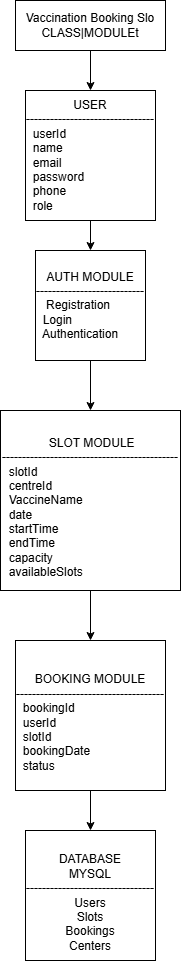

The diagram above was exported from draw.io. Its source (the exported page's mxGraphModel, read from the mxfile embedded in the PNG):
<mxGraphModel dx="890" dy="503" grid="1" gridSize="10" guides="1" tooltips="1" connect="1" arrows="1" fold="1" page="1" pageScale="1" pageWidth="850" pageHeight="1100" math="0" shadow="0">
  <root>
    <mxCell id="0" />
    <mxCell id="1" parent="0" />
    <mxCell id="B04SzZlXFVXRc2KbjK7A-3" edge="1" parent="1" source="B04SzZlXFVXRc2KbjK7A-1" style="edgeStyle=orthogonalEdgeStyle;rounded=0;orthogonalLoop=1;jettySize=auto;html=1;" target="B04SzZlXFVXRc2KbjK7A-2" value="">
      <mxGeometry relative="1" as="geometry" />
    </mxCell>
    <mxCell id="B04SzZlXFVXRc2KbjK7A-1" parent="1" style="rounded=0;whiteSpace=wrap;html=1;" value="Vaccination Booking Slo&lt;div&gt;CLASS|MODULEt&lt;/div&gt;" vertex="1">
      <mxGeometry height="50" width="150" x="70" y="40" as="geometry" />
    </mxCell>
    <mxCell id="B04SzZlXFVXRc2KbjK7A-5" edge="1" parent="1" source="B04SzZlXFVXRc2KbjK7A-2" style="edgeStyle=orthogonalEdgeStyle;rounded=0;orthogonalLoop=1;jettySize=auto;html=1;" target="B04SzZlXFVXRc2KbjK7A-4" value="">
      <mxGeometry relative="1" as="geometry" />
    </mxCell>
    <mxCell id="B04SzZlXFVXRc2KbjK7A-2" parent="1" style="whiteSpace=wrap;html=1;aspect=fixed;" value="&lt;br&gt; USER&lt;div&gt;&lt;span style=&quot;background-color: transparent; color: light-dark(rgb(0, 0, 0), rgb(255, 255, 255));&quot;&gt;-------------------------------&lt;/span&gt;&lt;span style=&quot;background-color: transparent; color: light-dark(rgb(0, 0, 0), rgb(255, 255, 255));&quot;&gt;-&lt;/span&gt;&lt;/div&gt;&lt;div style=&quot;text-align: left;&quot;&gt;&lt;span style=&quot;background-color: transparent; color: light-dark(rgb(0, 0, 0), rgb(255, 255, 255));&quot;&gt;&amp;nbsp; userId&lt;/span&gt;&lt;/div&gt;&lt;div style=&quot;text-align: left;&quot;&gt;&lt;span style=&quot;background-color: transparent; color: light-dark(rgb(0, 0, 0), rgb(255, 255, 255));&quot;&gt;&amp;nbsp; name&lt;/span&gt;&lt;/div&gt;&lt;div style=&quot;text-align: left;&quot;&gt;&lt;span style=&quot;background-color: transparent; color: light-dark(rgb(0, 0, 0), rgb(255, 255, 255));&quot;&gt;&amp;nbsp; email&lt;/span&gt;&lt;/div&gt;&lt;div style=&quot;text-align: left;&quot;&gt;&lt;span style=&quot;background-color: transparent; color: light-dark(rgb(0, 0, 0), rgb(255, 255, 255));&quot;&gt;&amp;nbsp; password&lt;/span&gt;&lt;/div&gt;&lt;div style=&quot;text-align: left;&quot;&gt;&lt;span style=&quot;background-color: transparent; color: light-dark(rgb(0, 0, 0), rgb(255, 255, 255));&quot;&gt;&amp;nbsp; phone&lt;/span&gt;&lt;/div&gt;&lt;div style=&quot;text-align: left;&quot;&gt;&lt;span style=&quot;background-color: transparent; color: light-dark(rgb(0, 0, 0), rgb(255, 255, 255)); text-align: center;&quot;&gt;&amp;nbsp; role&amp;nbsp;&lt;/span&gt;&lt;/div&gt;&lt;div&gt;&lt;div&gt;&lt;br&gt;&lt;/div&gt;&lt;/div&gt;" vertex="1">
      <mxGeometry height="130" width="130" x="80" y="130" as="geometry" />
    </mxCell>
    <mxCell id="B04SzZlXFVXRc2KbjK7A-7" edge="1" parent="1" source="B04SzZlXFVXRc2KbjK7A-4" style="edgeStyle=orthogonalEdgeStyle;rounded=0;orthogonalLoop=1;jettySize=auto;html=1;" target="B04SzZlXFVXRc2KbjK7A-6" value="">
      <mxGeometry relative="1" as="geometry" />
    </mxCell>
    <mxCell id="B04SzZlXFVXRc2KbjK7A-4" parent="1" style="whiteSpace=wrap;html=1;aspect=fixed;" value="&lt;br&gt;AUTH MODULE&lt;div style=&quot;text-align: left;&quot;&gt;&lt;span style=&quot;background-color: transparent; color: light-dark(rgb(0, 0, 0), rgb(255, 255, 255));&quot;&gt;---------------------------&amp;nbsp; &amp;nbsp;Registration&lt;/span&gt;&lt;/div&gt;&lt;div style=&quot;text-align: left;&quot;&gt;&lt;span style=&quot;background-color: transparent; color: light-dark(rgb(0, 0, 0), rgb(255, 255, 255)); text-align: center;&quot;&gt;&amp;nbsp; Login&lt;/span&gt;&lt;/div&gt;&lt;div style=&quot;text-align: left;&quot;&gt;&lt;span style=&quot;background-color: transparent; color: light-dark(rgb(0, 0, 0), rgb(255, 255, 255)); text-align: center;&quot;&gt;&amp;nbsp; Authentication&amp;nbsp;&amp;nbsp;&lt;/span&gt;&lt;/div&gt;&lt;div&gt;&lt;br&gt;&lt;/div&gt;" vertex="1">
      <mxGeometry height="110" width="110" x="90" y="290" as="geometry" />
    </mxCell>
    <mxCell id="B04SzZlXFVXRc2KbjK7A-9" edge="1" parent="1" source="B04SzZlXFVXRc2KbjK7A-6" style="edgeStyle=orthogonalEdgeStyle;rounded=0;orthogonalLoop=1;jettySize=auto;html=1;" target="B04SzZlXFVXRc2KbjK7A-8" value="">
      <mxGeometry relative="1" as="geometry" />
    </mxCell>
    <mxCell id="B04SzZlXFVXRc2KbjK7A-6" parent="1" style="whiteSpace=wrap;html=1;aspect=fixed;" value="&lt;br&gt;&lt;div&gt;&amp;nbsp;SLOT MODULE&lt;/div&gt;&lt;div&gt;&lt;span style=&quot;background-color: transparent; color: light-dark(rgb(0, 0, 0), rgb(255, 255, 255));&quot;&gt;--------------------------------------------&lt;/span&gt;&lt;/div&gt;&lt;div style=&quot;text-align: left;&quot;&gt;&amp;nbsp; slotId&lt;/div&gt;&lt;div style=&quot;text-align: left;&quot;&gt;&amp;nbsp; centreId&amp;nbsp;&lt;/div&gt;&lt;div style=&quot;text-align: left;&quot;&gt;&amp;nbsp; VaccineName&lt;/div&gt;&lt;div style=&quot;text-align: left;&quot;&gt;&amp;nbsp; date&lt;/div&gt;&lt;div style=&quot;text-align: left;&quot;&gt;&amp;nbsp; startTime&lt;/div&gt;&lt;div style=&quot;text-align: left;&quot;&gt;&amp;nbsp; endTime&lt;/div&gt;&lt;div style=&quot;text-align: left;&quot;&gt;&amp;nbsp; capacity&lt;/div&gt;&lt;div style=&quot;text-align: left;&quot;&gt;&amp;nbsp; availableSlots&lt;/div&gt;" vertex="1">
      <mxGeometry height="180" width="180" x="55" y="450" as="geometry" />
    </mxCell>
    <mxCell id="B04SzZlXFVXRc2KbjK7A-11" edge="1" parent="1" source="B04SzZlXFVXRc2KbjK7A-8" style="edgeStyle=orthogonalEdgeStyle;rounded=0;orthogonalLoop=1;jettySize=auto;html=1;" target="B04SzZlXFVXRc2KbjK7A-10" value="">
      <mxGeometry relative="1" as="geometry" />
    </mxCell>
    <mxCell id="B04SzZlXFVXRc2KbjK7A-8" parent="1" style="whiteSpace=wrap;html=1;aspect=fixed;" value="&lt;br&gt;&lt;div&gt;BOOKING MODULE&lt;/div&gt;&lt;div&gt;&lt;span style=&quot;background-color: transparent; color: light-dark(rgb(0, 0, 0), rgb(255, 255, 255));&quot;&gt;-------------------------------------&lt;/span&gt;&lt;/div&gt;&lt;div style=&quot;text-align: left;&quot;&gt;&amp;nbsp; bookingId&lt;/div&gt;&lt;div style=&quot;text-align: left;&quot;&gt;&amp;nbsp; userId&lt;/div&gt;&lt;div style=&quot;text-align: left;&quot;&gt;&amp;nbsp; slotId&lt;/div&gt;&lt;div style=&quot;text-align: left;&quot;&gt;&amp;nbsp; bookingDate&lt;/div&gt;&lt;div style=&quot;text-align: left;&quot;&gt;&amp;nbsp; status&lt;/div&gt;" vertex="1">
      <mxGeometry height="150" width="150" x="70" y="680" as="geometry" />
    </mxCell>
    <mxCell id="B04SzZlXFVXRc2KbjK7A-10" parent="1" style="whiteSpace=wrap;html=1;aspect=fixed;" value="&lt;br&gt; DATABASE&lt;br&gt;MYSQL&lt;div&gt;--------------------------------&lt;/div&gt;&lt;div&gt;Users&lt;/div&gt;&lt;div&gt;Slots&lt;/div&gt;&lt;div&gt;Bookings&lt;/div&gt;&lt;div&gt;Centers&lt;/div&gt;" vertex="1">
      <mxGeometry height="130" width="130" x="80" y="870" as="geometry" />
    </mxCell>
  </root>
</mxGraphModel>